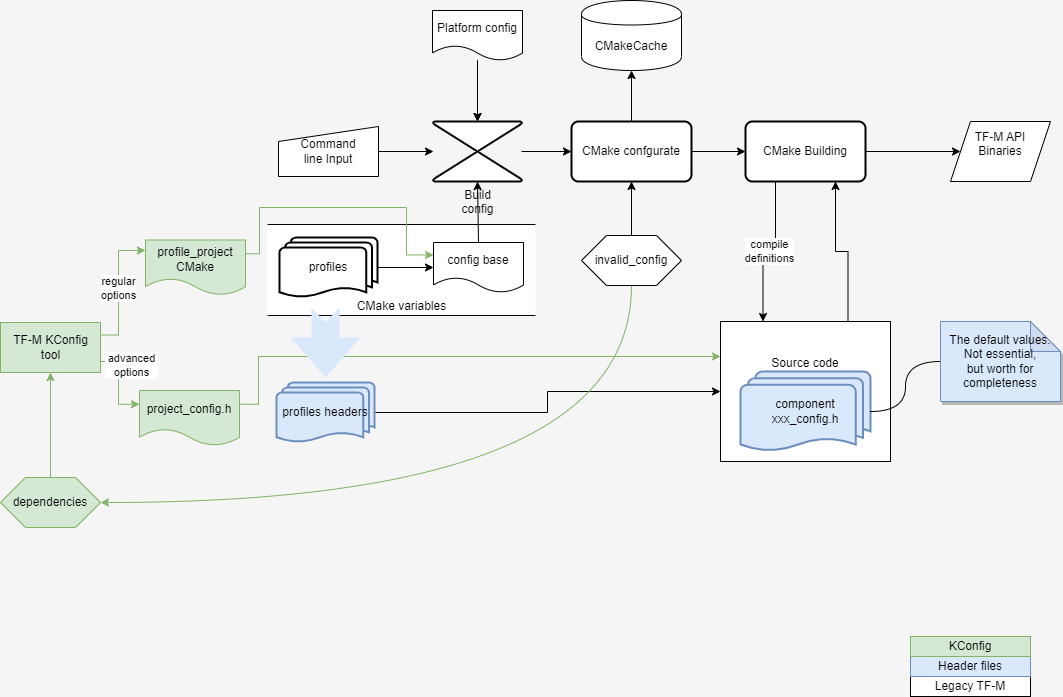

The diagram above was exported from draw.io. Its source (the exported page's mxGraphModel, read from the mxfile embedded in the PNG):
<mxGraphModel dx="1422" dy="785" grid="0" gridSize="10" guides="1" tooltips="1" connect="1" arrows="1" fold="1" page="1" pageScale="1" pageWidth="850" pageHeight="1100" background="#F5F5F5" math="0" shadow="0">
  <root>
    <mxCell id="0" />
    <mxCell id="1" parent="0" />
    <mxCell id="irvRjL1RXAPIMzTi-SEA-1" value="Legacy" parent="0" />
    <mxCell id="irvRjL1RXAPIMzTi-SEA-2" value="&lt;br&gt;&lt;br&gt;&lt;br&gt;&lt;br&gt;&lt;br&gt;CMake variables" style="html=1;dashed=0;whitespace=wrap;shape=partialRectangle;right=0;left=0;shadow=0;fontFamily=Helvetica;fontSize=12;fontColor=default;align=center;strokeColor=default;fillColor=default;" parent="irvRjL1RXAPIMzTi-SEA-1" vertex="1">
      <mxGeometry x="357" y="298" width="268" height="91" as="geometry" />
    </mxCell>
    <mxCell id="irvRjL1RXAPIMzTi-SEA-3" value="" style="edgeStyle=orthogonalEdgeStyle;rounded=0;jumpStyle=sharp;orthogonalLoop=1;jettySize=auto;html=1;elbow=vertical;" parent="irvRjL1RXAPIMzTi-SEA-1" source="irvRjL1RXAPIMzTi-SEA-5" target="irvRjL1RXAPIMzTi-SEA-7" edge="1">
      <mxGeometry relative="1" as="geometry" />
    </mxCell>
    <mxCell id="irvRjL1RXAPIMzTi-SEA-4" style="edgeStyle=orthogonalEdgeStyle;rounded=0;orthogonalLoop=1;jettySize=auto;html=1;entryX=0.5;entryY=1;entryDx=0;entryDy=0;endArrow=classic;endFill=1;" parent="irvRjL1RXAPIMzTi-SEA-1" source="irvRjL1RXAPIMzTi-SEA-5" target="irvRjL1RXAPIMzTi-SEA-15" edge="1">
      <mxGeometry relative="1" as="geometry" />
    </mxCell>
    <mxCell id="irvRjL1RXAPIMzTi-SEA-5" value="CMake confgurate" style="rounded=1;whiteSpace=wrap;html=1;absoluteArcSize=1;arcSize=14;strokeWidth=2;fontFamily=Helvetica;fontSize=12;fontColor=default;align=center;strokeColor=default;fillColor=default;" parent="irvRjL1RXAPIMzTi-SEA-1" vertex="1">
      <mxGeometry x="661" y="195" width="120" height="60" as="geometry" />
    </mxCell>
    <mxCell id="irvRjL1RXAPIMzTi-SEA-6" value="compile &lt;br&gt;definitions" style="edgeStyle=orthogonalEdgeStyle;rounded=0;orthogonalLoop=1;jettySize=auto;html=1;entryX=0.25;entryY=0;entryDx=0;entryDy=0;exitX=0.25;exitY=1;exitDx=0;exitDy=0;" parent="irvRjL1RXAPIMzTi-SEA-1" source="irvRjL1RXAPIMzTi-SEA-7" target="irvRjL1RXAPIMzTi-SEA-13" edge="1">
      <mxGeometry relative="1" as="geometry" />
    </mxCell>
    <mxCell id="irvRjL1RXAPIMzTi-SEA-7" value="CMake Building" style="rounded=1;whiteSpace=wrap;html=1;absoluteArcSize=1;arcSize=14;strokeWidth=2;fontFamily=Helvetica;fontSize=12;fontColor=default;align=center;strokeColor=default;fillColor=default;" parent="irvRjL1RXAPIMzTi-SEA-1" vertex="1">
      <mxGeometry x="835" y="195" width="120" height="60" as="geometry" />
    </mxCell>
    <mxCell id="irvRjL1RXAPIMzTi-SEA-8" style="edgeStyle=orthogonalEdgeStyle;rounded=0;jumpStyle=sharp;orthogonalLoop=1;jettySize=auto;html=1;elbow=vertical;endArrow=classic;endFill=1;exitX=0.5;exitY=0.12;exitDx=0;exitDy=0;entryX=0.5;entryY=1;entryDx=0;entryDy=0;exitPerimeter=0;" parent="irvRjL1RXAPIMzTi-SEA-1" source="irvRjL1RXAPIMzTi-SEA-9" target="irvRjL1RXAPIMzTi-SEA-5" edge="1">
      <mxGeometry relative="1" as="geometry">
        <mxPoint x="625" y="315" as="sourcePoint" />
      </mxGeometry>
    </mxCell>
    <mxCell id="irvRjL1RXAPIMzTi-SEA-9" value="invalid_config" style="shape=hexagon;perimeter=hexagonPerimeter2;whiteSpace=wrap;html=1;size=0.25;" parent="irvRjL1RXAPIMzTi-SEA-1" vertex="1">
      <mxGeometry x="671" y="309" width="100" height="50" as="geometry" />
    </mxCell>
    <mxCell id="irvRjL1RXAPIMzTi-SEA-10" value="TF-M API&lt;br&gt;Binaries&lt;br&gt;&lt;br&gt;" style="shape=parallelogram;perimeter=parallelogramPerimeter;whiteSpace=wrap;html=1;dashed=0;fontFamily=Helvetica;fontSize=12;fontColor=default;align=center;strokeColor=default;fillColor=default;" parent="irvRjL1RXAPIMzTi-SEA-1" vertex="1">
      <mxGeometry x="1040" y="195" width="100" height="60" as="geometry" />
    </mxCell>
    <mxCell id="irvRjL1RXAPIMzTi-SEA-11" style="edgeStyle=orthogonalEdgeStyle;rounded=0;orthogonalLoop=1;jettySize=auto;html=1;entryX=0;entryY=0.5;entryDx=0;entryDy=0;" parent="irvRjL1RXAPIMzTi-SEA-1" source="irvRjL1RXAPIMzTi-SEA-18" target="irvRjL1RXAPIMzTi-SEA-5" edge="1">
      <mxGeometry relative="1" as="geometry" />
    </mxCell>
    <mxCell id="irvRjL1RXAPIMzTi-SEA-12" style="edgeStyle=orthogonalEdgeStyle;rounded=0;orthogonalLoop=1;jettySize=auto;html=1;exitX=0.75;exitY=0;exitDx=0;exitDy=0;entryX=0.75;entryY=1;entryDx=0;entryDy=0;" parent="irvRjL1RXAPIMzTi-SEA-1" source="irvRjL1RXAPIMzTi-SEA-13" target="irvRjL1RXAPIMzTi-SEA-7" edge="1">
      <mxGeometry relative="1" as="geometry" />
    </mxCell>
    <mxCell id="irvRjL1RXAPIMzTi-SEA-13" value="Source code&lt;br&gt;&lt;br&gt;&lt;br&gt;&lt;br&gt;&lt;br&gt;" style="whiteSpace=wrap;html=1;" parent="irvRjL1RXAPIMzTi-SEA-1" vertex="1">
      <mxGeometry x="810" y="395" width="170" height="140" as="geometry" />
    </mxCell>
    <mxCell id="irvRjL1RXAPIMzTi-SEA-14" style="edgeStyle=orthogonalEdgeStyle;rounded=0;orthogonalLoop=1;jettySize=auto;html=1;" parent="irvRjL1RXAPIMzTi-SEA-1" source="irvRjL1RXAPIMzTi-SEA-7" target="irvRjL1RXAPIMzTi-SEA-10" edge="1">
      <mxGeometry relative="1" as="geometry" />
    </mxCell>
    <mxCell id="irvRjL1RXAPIMzTi-SEA-15" value="CMakeCache" style="shape=cylinder;whiteSpace=wrap;html=1;boundedLbl=1;backgroundOutline=1;dashed=0;fontFamily=Helvetica;fontSize=12;fontColor=default;align=center;strokeColor=default;fillColor=default;" parent="irvRjL1RXAPIMzTi-SEA-1" vertex="1">
      <mxGeometry x="671" y="74" width="100" height="70" as="geometry" />
    </mxCell>
    <mxCell id="irvRjL1RXAPIMzTi-SEA-16" value="" style="edgeStyle=orthogonalEdgeStyle;rounded=0;jumpStyle=sharp;orthogonalLoop=1;jettySize=auto;html=1;elbow=vertical;" parent="irvRjL1RXAPIMzTi-SEA-1" source="irvRjL1RXAPIMzTi-SEA-17" target="irvRjL1RXAPIMzTi-SEA-18" edge="1">
      <mxGeometry relative="1" as="geometry" />
    </mxCell>
    <mxCell id="irvRjL1RXAPIMzTi-SEA-17" value="Command &lt;br&gt;line Input" style="shape=manualInput;whiteSpace=wrap;html=1;dashed=0;size=15;" parent="irvRjL1RXAPIMzTi-SEA-1" vertex="1">
      <mxGeometry x="368" y="200" width="100" height="50" as="geometry" />
    </mxCell>
    <mxCell id="irvRjL1RXAPIMzTi-SEA-18" value="Build&lt;br&gt;config" style="verticalLabelPosition=bottom;verticalAlign=top;html=1;shape=mxgraph.flowchart.collate;dashed=0;fontFamily=Helvetica;fontSize=12;fontColor=default;align=center;strokeColor=default;strokeWidth=2;fillColor=default;" parent="irvRjL1RXAPIMzTi-SEA-1" vertex="1">
      <mxGeometry x="523" y="195" width="88" height="60" as="geometry" />
    </mxCell>
    <mxCell id="irvRjL1RXAPIMzTi-SEA-19" value="" style="edgeStyle=orthogonalEdgeStyle;rounded=0;orthogonalLoop=1;jettySize=auto;html=1;entryX=0;entryY=0.5;entryDx=0;entryDy=0;" parent="irvRjL1RXAPIMzTi-SEA-1" source="irvRjL1RXAPIMzTi-SEA-20" target="irvRjL1RXAPIMzTi-SEA-22" edge="1">
      <mxGeometry relative="1" as="geometry" />
    </mxCell>
    <mxCell id="irvRjL1RXAPIMzTi-SEA-20" value="profiles" style="strokeWidth=2;html=1;shape=mxgraph.flowchart.multi-document;whiteSpace=wrap;" parent="irvRjL1RXAPIMzTi-SEA-1" vertex="1">
      <mxGeometry x="369" y="311" width="98" height="60" as="geometry" />
    </mxCell>
    <mxCell id="irvRjL1RXAPIMzTi-SEA-21" style="rounded=0;orthogonalLoop=1;jettySize=auto;html=1;exitX=0.5;exitY=0;exitDx=0;exitDy=0;endArrow=classic;endFill=1;entryX=0.5;entryY=1;entryDx=0;entryDy=0;entryPerimeter=0;" parent="irvRjL1RXAPIMzTi-SEA-1" source="irvRjL1RXAPIMzTi-SEA-22" target="irvRjL1RXAPIMzTi-SEA-18" edge="1">
      <mxGeometry relative="1" as="geometry">
        <mxPoint x="423" y="192" as="targetPoint" />
      </mxGeometry>
    </mxCell>
    <mxCell id="irvRjL1RXAPIMzTi-SEA-22" value="config base" style="shape=document;whiteSpace=wrap;html=1;boundedLbl=1;dashed=0;flipH=1;shadow=0;" parent="irvRjL1RXAPIMzTi-SEA-1" vertex="1">
      <mxGeometry x="523" y="316" width="90" height="50" as="geometry" />
    </mxCell>
    <mxCell id="irvRjL1RXAPIMzTi-SEA-23" value="Legacy TF-M" style="whiteSpace=wrap;html=1;shadow=0;fillColor=default;" parent="irvRjL1RXAPIMzTi-SEA-1" vertex="1">
      <mxGeometry x="1000" y="750" width="120" height="20" as="geometry" />
    </mxCell>
    <mxCell id="irvRjL1RXAPIMzTi-SEA-24" style="edgeStyle=orthogonalEdgeStyle;rounded=0;orthogonalLoop=1;jettySize=auto;html=1;exitX=1;exitY=0.25;exitDx=0;exitDy=0;fillColor=#d5e8d4;strokeColor=#82b366;entryX=0;entryY=0.25;entryDx=0;entryDy=0;" parent="irvRjL1RXAPIMzTi-SEA-1" source="irvRjL1RXAPIMzTi-SEA-46" target="irvRjL1RXAPIMzTi-SEA-13" edge="1">
      <mxGeometry relative="1" as="geometry">
        <mxPoint x="797" y="410" as="targetPoint" />
        <Array as="points">
          <mxPoint x="348" y="478" />
          <mxPoint x="348" y="430" />
        </Array>
      </mxGeometry>
    </mxCell>
    <mxCell id="irvRjL1RXAPIMzTi-SEA-25" style="edgeStyle=orthogonalEdgeStyle;rounded=0;orthogonalLoop=1;jettySize=auto;html=1;exitX=1;exitY=0.25;exitDx=0;exitDy=0;entryX=0;entryY=0.25;entryDx=0;entryDy=0;fillColor=#d5e8d4;strokeColor=#82b366;" parent="irvRjL1RXAPIMzTi-SEA-1" source="irvRjL1RXAPIMzTi-SEA-45" target="irvRjL1RXAPIMzTi-SEA-22" edge="1">
      <mxGeometry relative="1" as="geometry">
        <Array as="points">
          <mxPoint x="349" y="327" />
          <mxPoint x="349" y="281" />
          <mxPoint x="496" y="281" />
          <mxPoint x="496" y="329" />
        </Array>
      </mxGeometry>
    </mxCell>
    <mxCell id="irvRjL1RXAPIMzTi-SEA-26" value="Platform config" style="shape=document;whiteSpace=wrap;html=1;boundedLbl=1;dashed=0;flipH=1;shadow=0;" parent="irvRjL1RXAPIMzTi-SEA-1" vertex="1">
      <mxGeometry x="522" y="84" width="90" height="50" as="geometry" />
    </mxCell>
    <mxCell id="irvRjL1RXAPIMzTi-SEA-27" style="edgeStyle=orthogonalEdgeStyle;rounded=0;orthogonalLoop=1;jettySize=auto;html=1;entryX=0.5;entryY=0;entryDx=0;entryDy=0;entryPerimeter=0;" parent="irvRjL1RXAPIMzTi-SEA-1" source="irvRjL1RXAPIMzTi-SEA-26" target="irvRjL1RXAPIMzTi-SEA-18" edge="1">
      <mxGeometry relative="1" as="geometry" />
    </mxCell>
    <mxCell id="irvRjL1RXAPIMzTi-SEA-28" value="Header file build" parent="0" />
    <mxCell id="irvRjL1RXAPIMzTi-SEA-29" value="component&lt;br&gt;xxx_config.h" style="strokeWidth=2;html=1;shape=mxgraph.flowchart.multi-document;whiteSpace=wrap;fillColor=#dae8fc;strokeColor=#6c8ebf;" parent="irvRjL1RXAPIMzTi-SEA-28" vertex="1">
      <mxGeometry x="830" y="445" width="130" height="80" as="geometry" />
    </mxCell>
    <mxCell id="irvRjL1RXAPIMzTi-SEA-30" style="edgeStyle=orthogonalEdgeStyle;rounded=0;orthogonalLoop=1;jettySize=auto;html=1;entryX=0;entryY=0.5;entryDx=0;entryDy=0;endArrow=classic;endFill=1;exitX=1;exitY=0.5;exitDx=0;exitDy=0;exitPerimeter=0;" parent="irvRjL1RXAPIMzTi-SEA-28" source="irvRjL1RXAPIMzTi-SEA-35" target="irvRjL1RXAPIMzTi-SEA-13" edge="1">
      <mxGeometry relative="1" as="geometry" />
    </mxCell>
    <mxCell id="irvRjL1RXAPIMzTi-SEA-31" value="The default values.&lt;br&gt;Not essential,&lt;br&gt;but worth for completeness" style="shape=note;whiteSpace=wrap;html=1;backgroundOutline=1;darkOpacity=0.05;fillColor=#dae8fc;strokeColor=#6c8ebf;shadow=1;" parent="irvRjL1RXAPIMzTi-SEA-28" vertex="1">
      <mxGeometry x="1030" y="395" width="120" height="80" as="geometry" />
    </mxCell>
    <mxCell id="irvRjL1RXAPIMzTi-SEA-32" style="edgeStyle=orthogonalEdgeStyle;rounded=0;orthogonalLoop=1;jettySize=auto;html=1;entryX=1;entryY=0.5;entryDx=0;entryDy=0;entryPerimeter=0;endArrow=none;endFill=0;curved=1;" parent="irvRjL1RXAPIMzTi-SEA-28" source="irvRjL1RXAPIMzTi-SEA-31" target="irvRjL1RXAPIMzTi-SEA-29" edge="1">
      <mxGeometry relative="1" as="geometry" />
    </mxCell>
    <mxCell id="irvRjL1RXAPIMzTi-SEA-33" value="" style="html=1;shadow=0;dashed=0;align=center;verticalAlign=middle;shape=mxgraph.arrows2.arrow;dy=0.6;dx=40;notch=15;direction=south;fillColor=#dae8fc;strokeColor=none;" parent="irvRjL1RXAPIMzTi-SEA-28" vertex="1">
      <mxGeometry x="380" y="381" width="70" height="70" as="geometry" />
    </mxCell>
    <mxCell id="irvRjL1RXAPIMzTi-SEA-34" value="Header files" style="whiteSpace=wrap;html=1;shadow=0;fillColor=#dae8fc;strokeColor=#6c8ebf;" parent="irvRjL1RXAPIMzTi-SEA-28" vertex="1">
      <mxGeometry x="1000" y="730" width="120" height="20" as="geometry" />
    </mxCell>
    <mxCell id="irvRjL1RXAPIMzTi-SEA-35" value="profiles headers" style="strokeWidth=2;html=1;shape=mxgraph.flowchart.multi-document;whiteSpace=wrap;fillColor=#dae8fc;strokeColor=#6c8ebf;" parent="irvRjL1RXAPIMzTi-SEA-28" vertex="1">
      <mxGeometry x="366" y="456" width="98" height="60" as="geometry" />
    </mxCell>
    <mxCell id="irvRjL1RXAPIMzTi-SEA-36" style="edgeStyle=orthogonalEdgeStyle;rounded=0;orthogonalLoop=1;jettySize=auto;html=1;entryX=0.5;entryY=0;entryDx=0;entryDy=0;entryPerimeter=0;" parent="irvRjL1RXAPIMzTi-SEA-28" source="irvRjL1RXAPIMzTi-SEA-26" target="irvRjL1RXAPIMzTi-SEA-18" edge="1">
      <mxGeometry relative="1" as="geometry" />
    </mxCell>
    <mxCell id="irvRjL1RXAPIMzTi-SEA-37" value="KConfig" parent="0" />
    <mxCell id="irvRjL1RXAPIMzTi-SEA-38" style="edgeStyle=orthogonalEdgeStyle;rounded=0;orthogonalLoop=1;jettySize=auto;html=1;entryX=0.5;entryY=1;entryDx=0;entryDy=0;fillColor=#d5e8d4;strokeColor=#82b366;exitX=0.5;exitY=0;exitDx=0;exitDy=0;" parent="irvRjL1RXAPIMzTi-SEA-37" source="irvRjL1RXAPIMzTi-SEA-39" target="irvRjL1RXAPIMzTi-SEA-40" edge="1">
      <mxGeometry relative="1" as="geometry">
        <mxPoint x="219.0588235294117" y="551" as="sourcePoint" />
      </mxGeometry>
    </mxCell>
    <mxCell id="irvRjL1RXAPIMzTi-SEA-39" value="dependencies" style="shape=hexagon;perimeter=hexagonPerimeter2;whiteSpace=wrap;html=1;size=0.25;fillColor=#d5e8d4;strokeColor=#82b366;" parent="irvRjL1RXAPIMzTi-SEA-37" vertex="1">
      <mxGeometry x="90" y="551" width="100" height="50" as="geometry" />
    </mxCell>
    <mxCell id="irvRjL1RXAPIMzTi-SEA-40" value="TF-M KConfig &lt;br&gt;tool" style="html=1;dashed=0;whitespace=wrap;fillColor=#d5e8d4;strokeColor=#82b366;" parent="irvRjL1RXAPIMzTi-SEA-37" vertex="1">
      <mxGeometry x="90" y="396" width="100" height="50" as="geometry" />
    </mxCell>
    <mxCell id="irvRjL1RXAPIMzTi-SEA-41" value="&amp;nbsp;advanced&amp;nbsp;&lt;br&gt;options" style="edgeStyle=orthogonalEdgeStyle;rounded=0;orthogonalLoop=1;jettySize=auto;html=1;fillColor=#d5e8d4;strokeColor=#82b366;exitX=1;exitY=0.75;exitDx=0;exitDy=0;entryX=0;entryY=0.25;entryDx=0;entryDy=0;" parent="irvRjL1RXAPIMzTi-SEA-37" source="irvRjL1RXAPIMzTi-SEA-40" target="irvRjL1RXAPIMzTi-SEA-46" edge="1">
      <mxGeometry x="-0.4388" y="13" relative="1" as="geometry">
        <Array as="points">
          <mxPoint x="190" y="435" />
          <mxPoint x="208" y="435" />
          <mxPoint x="208" y="478" />
          <mxPoint x="229" y="478" />
        </Array>
        <mxPoint x="216" y="481" as="targetPoint" />
        <mxPoint as="offset" />
      </mxGeometry>
    </mxCell>
    <mxCell id="irvRjL1RXAPIMzTi-SEA-42" value="regular&lt;br&gt;options" style="edgeStyle=orthogonalEdgeStyle;rounded=0;orthogonalLoop=1;jettySize=auto;html=1;endArrow=classic;endFill=1;exitX=1;exitY=0.25;exitDx=0;exitDy=0;fillColor=#d5e8d4;strokeColor=#82b366;" parent="irvRjL1RXAPIMzTi-SEA-37" source="irvRjL1RXAPIMzTi-SEA-40" target="irvRjL1RXAPIMzTi-SEA-45" edge="1">
      <mxGeometry relative="1" as="geometry">
        <Array as="points">
          <mxPoint x="208" y="409" />
          <mxPoint x="208" y="324" />
        </Array>
      </mxGeometry>
    </mxCell>
    <mxCell id="irvRjL1RXAPIMzTi-SEA-43" value="KConfig" style="whiteSpace=wrap;html=1;shadow=0;fillColor=#d5e8d4;strokeColor=#82b366;" parent="irvRjL1RXAPIMzTi-SEA-37" vertex="1">
      <mxGeometry x="1000" y="710" width="120" height="20" as="geometry" />
    </mxCell>
    <mxCell id="irvRjL1RXAPIMzTi-SEA-44" style="edgeStyle=orthogonalEdgeStyle;orthogonalLoop=1;jettySize=auto;html=1;entryX=1;entryY=0.5;entryDx=0;entryDy=0;strokeColor=#82b366;strokeWidth=1;endArrow=classic;endFill=1;exitX=0.5;exitY=1;exitDx=0;exitDy=0;curved=1;fillColor=#d5e8d4;" parent="irvRjL1RXAPIMzTi-SEA-37" source="irvRjL1RXAPIMzTi-SEA-9" target="irvRjL1RXAPIMzTi-SEA-39" edge="1">
      <mxGeometry relative="1" as="geometry">
        <Array as="points" />
      </mxGeometry>
    </mxCell>
    <mxCell id="irvRjL1RXAPIMzTi-SEA-45" value="profile_project&lt;br&gt;CMake" style="shape=document;whiteSpace=wrap;html=1;boundedLbl=1;dashed=0;flipH=1;fontFamily=Helvetica;fontSize=12;align=center;fillColor=#d5e8d4;strokeColor=#82b366;" parent="irvRjL1RXAPIMzTi-SEA-37" vertex="1">
      <mxGeometry x="235" y="313.5" width="100" height="55" as="geometry" />
    </mxCell>
    <mxCell id="irvRjL1RXAPIMzTi-SEA-46" value="project_config.h" style="shape=document;whiteSpace=wrap;html=1;boundedLbl=1;dashed=0;flipH=1;fontFamily=Helvetica;fontSize=12;align=center;fillColor=#d5e8d4;strokeColor=#82b366;" parent="irvRjL1RXAPIMzTi-SEA-37" vertex="1">
      <mxGeometry x="229" y="464" width="100" height="55" as="geometry" />
    </mxCell>
  </root>
</mxGraphModel>